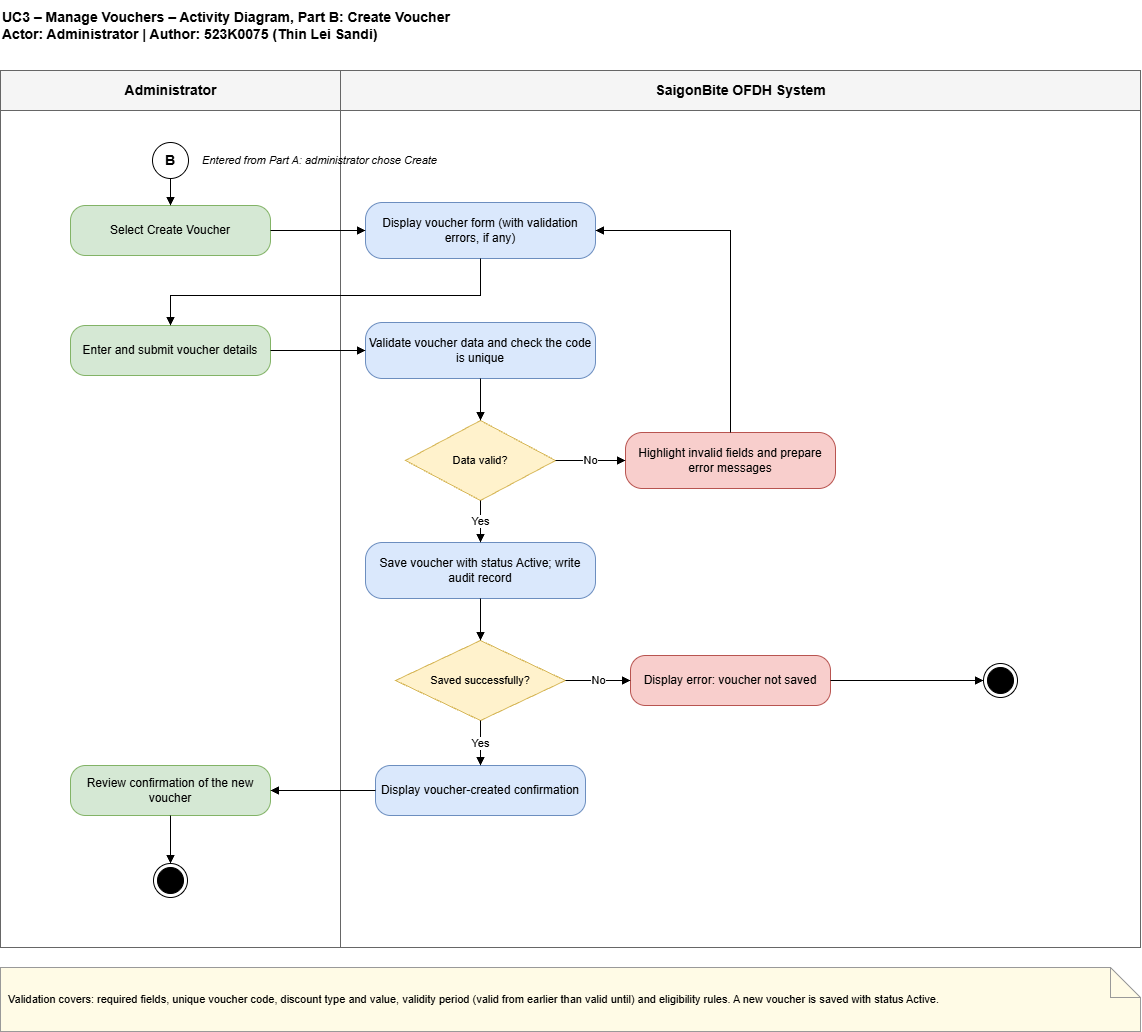

The diagram above was exported from draw.io. Its source (the exported page's mxGraphModel, read from the mxfile embedded in the PNG):
<mxGraphModel dx="1833" dy="2810" grid="1" gridSize="10" guides="1" tooltips="1" connect="1" arrows="1" fold="1" page="1" pageScale="1" pageWidth="1169" pageHeight="1654" math="0" shadow="0">
  <root>
    <mxCell id="0" />
    <mxCell id="1" parent="0" />
    <mxCell id="title" parent="1" style="text;html=1;align=left;verticalAlign=middle;fontSize=14;fontStyle=1;" value="UC3 – Manage Vouchers – Activity Diagram, Part B: Create Voucher&#10;Actor: Administrator | Author: 523K0075 (Thin Lei Sandi)" vertex="1">
      <mxGeometry height="50" width="1100" x="14" y="-70" as="geometry" />
    </mxCell>
    <mxCell id="lane1" parent="1" style="swimlane;startSize=40;html=1;fontSize=14;fontStyle=1;fillColor=#f5f5f5;strokeColor=#666666;swimlaneFillColor=none;" value="Administrator" vertex="1">
      <mxGeometry height="877" width="340" x="14" as="geometry" />
    </mxCell>
    <mxCell id="lane2" parent="1" style="swimlane;startSize=40;html=1;fontSize=14;fontStyle=1;fillColor=#f5f5f5;strokeColor=#666666;swimlaneFillColor=none;" value="SaigonBite OFDH System" vertex="1">
      <mxGeometry height="877" width="800" x="354" as="geometry" />
    </mxCell>
    <mxCell id="note" parent="1" style="shape=note;whiteSpace=wrap;html=1;align=left;fontSize=11;fillColor=#fffbe6;strokeColor=#999999;spacing=8;" value="Validation covers: required fields, unique voucher code, discount type and value, validity period (valid from earlier than valid until) and eligibility rules. A new voucher is saved with status Active." vertex="1">
      <mxGeometry height="64" width="1140" x="14" y="897" as="geometry" />
    </mxCell>
    <mxCell id="start" parent="1" style="ellipse;whiteSpace=wrap;html=1;fontSize=14;fontStyle=1;fillColor=#ffffff;strokeColor=#000000;" value="B" vertex="1">
      <mxGeometry height="36" width="36" x="166" y="72" as="geometry" />
    </mxCell>
    <mxCell id="x1" parent="1" style="text;html=1;verticalAlign=middle;fontSize=11;align=left;fontStyle=2;" value="Entered from Part A: administrator chose Create" vertex="1">
      <mxGeometry height="28" width="260" x="214" y="76" as="geometry" />
    </mxCell>
    <mxCell id="A1" parent="1" style="rounded=1;whiteSpace=wrap;html=1;arcSize=30;fontSize=12;fillColor=#d5e8d4;strokeColor=#82b366;" value="Select Create Voucher" vertex="1">
      <mxGeometry height="50" width="200" x="84" y="135" as="geometry" />
    </mxCell>
    <mxCell id="S1" parent="1" style="rounded=1;whiteSpace=wrap;html=1;arcSize=30;fontSize=12;fillColor=#dae8fc;strokeColor=#6c8ebf;" value="Display voucher form (with validation errors, if any)" vertex="1">
      <mxGeometry height="56" width="230" x="379" y="132" as="geometry" />
    </mxCell>
    <mxCell id="A2" parent="1" style="rounded=1;whiteSpace=wrap;html=1;arcSize=30;fontSize=12;fillColor=#d5e8d4;strokeColor=#82b366;" value="Enter and submit voucher details" vertex="1">
      <mxGeometry height="50" width="200" x="84" y="255" as="geometry" />
    </mxCell>
    <mxCell id="S2" parent="1" style="rounded=1;whiteSpace=wrap;html=1;arcSize=30;fontSize=12;fillColor=#dae8fc;strokeColor=#6c8ebf;" value="Validate voucher data and check the code is unique" vertex="1">
      <mxGeometry height="56" width="230" x="379" y="252" as="geometry" />
    </mxCell>
    <mxCell id="D1" parent="1" style="rhombus;whiteSpace=wrap;html=1;fontSize=11;fillColor=#fff2cc;strokeColor=#d6b656;" value="Data valid?" vertex="1">
      <mxGeometry height="80" width="150" x="419" y="350" as="geometry" />
    </mxCell>
    <mxCell id="M1" parent="1" style="rounded=1;whiteSpace=wrap;html=1;arcSize=30;fontSize=12;fillColor=#f8cecc;strokeColor=#b85450;" value="Highlight invalid fields and prepare error messages" vertex="1">
      <mxGeometry height="56" width="210" x="639" y="362" as="geometry" />
    </mxCell>
    <mxCell id="S3" parent="1" style="rounded=1;whiteSpace=wrap;html=1;arcSize=30;fontSize=12;fillColor=#dae8fc;strokeColor=#6c8ebf;" value="Save voucher with status Active; write audit record" vertex="1">
      <mxGeometry height="56" width="230" x="379" y="472" as="geometry" />
    </mxCell>
    <mxCell id="D2" parent="1" style="rhombus;whiteSpace=wrap;html=1;fontSize=11;fillColor=#fff2cc;strokeColor=#d6b656;" value="Saved successfully?" vertex="1">
      <mxGeometry height="80" width="170" x="409" y="570" as="geometry" />
    </mxCell>
    <mxCell id="M2" parent="1" style="rounded=1;whiteSpace=wrap;html=1;arcSize=30;fontSize=12;fillColor=#f8cecc;strokeColor=#b85450;" value="Display error: voucher not saved" vertex="1">
      <mxGeometry height="50" width="200" x="644" y="585" as="geometry" />
    </mxCell>
    <mxCell id="E2" parent="1" style="ellipse;html=1;shape=endState;fillColor=#000000;strokeColor=#000000;" value="" vertex="1">
      <mxGeometry height="34" width="34" x="997" y="593" as="geometry" />
    </mxCell>
    <mxCell id="S4" parent="1" style="rounded=1;whiteSpace=wrap;html=1;arcSize=30;fontSize=12;fillColor=#dae8fc;strokeColor=#6c8ebf;" value="Display voucher-created confirmation" vertex="1">
      <mxGeometry height="50" width="210" x="389" y="695" as="geometry" />
    </mxCell>
    <mxCell id="A3" parent="1" style="rounded=1;whiteSpace=wrap;html=1;arcSize=30;fontSize=12;fillColor=#d5e8d4;strokeColor=#82b366;" value="Review confirmation of the new voucher" vertex="1">
      <mxGeometry height="50" width="200" x="84" y="695" as="geometry" />
    </mxCell>
    <mxCell id="E1" parent="1" style="ellipse;html=1;shape=endState;fillColor=#000000;strokeColor=#000000;" value="" vertex="1">
      <mxGeometry height="34" width="34" x="167" y="793" as="geometry" />
    </mxCell>
    <mxCell id="e2" edge="1" parent="1" source="start" style="edgeStyle=orthogonalEdgeStyle;rounded=0;html=1;endArrow=block;endFill=1;fontSize=11;exitX=0.5;exitY=1;entryX=0.5;entryY=0;" target="A1" value="">
      <mxGeometry relative="1" as="geometry" />
    </mxCell>
    <mxCell id="e3" edge="1" parent="1" source="A1" style="edgeStyle=orthogonalEdgeStyle;rounded=0;html=1;endArrow=block;endFill=1;fontSize=11;exitX=1;exitY=0.5;entryX=0;entryY=0.5;" target="S1" value="">
      <mxGeometry relative="1" as="geometry" />
    </mxCell>
    <mxCell id="e4" edge="1" parent="1" source="S1" style="edgeStyle=orthogonalEdgeStyle;rounded=0;html=1;endArrow=block;endFill=1;fontSize=11;exitX=0.5;exitY=1;entryX=0.5;entryY=0;" target="A2" value="">
      <mxGeometry relative="1" as="geometry">
        <Array as="points">
          <mxPoint x="494" y="225" />
          <mxPoint x="184" y="225" />
        </Array>
      </mxGeometry>
    </mxCell>
    <mxCell id="e5" edge="1" parent="1" source="A2" style="edgeStyle=orthogonalEdgeStyle;rounded=0;html=1;endArrow=block;endFill=1;fontSize=11;exitX=1;exitY=0.5;entryX=0;entryY=0.5;" target="S2" value="">
      <mxGeometry relative="1" as="geometry" />
    </mxCell>
    <mxCell id="e6" edge="1" parent="1" source="S2" style="edgeStyle=orthogonalEdgeStyle;rounded=0;html=1;endArrow=block;endFill=1;fontSize=11;exitX=0.5;exitY=1;entryX=0.5;entryY=0;" target="D1" value="">
      <mxGeometry relative="1" as="geometry" />
    </mxCell>
    <mxCell id="e7" edge="1" parent="1" source="D1" style="edgeStyle=orthogonalEdgeStyle;rounded=0;html=1;endArrow=block;endFill=1;fontSize=11;exitX=1;exitY=0.5;entryX=0;entryY=0.5;" target="M1" value="No">
      <mxGeometry relative="1" as="geometry" />
    </mxCell>
    <mxCell id="e8" edge="1" parent="1" source="M1" style="edgeStyle=orthogonalEdgeStyle;rounded=0;html=1;endArrow=block;endFill=1;fontSize=11;exitX=0.5;exitY=0;entryX=1;entryY=0.5;" target="S1" value="">
      <mxGeometry relative="1" as="geometry">
        <Array as="points">
          <mxPoint x="744" y="160" />
        </Array>
      </mxGeometry>
    </mxCell>
    <mxCell id="e9" edge="1" parent="1" source="D1" style="edgeStyle=orthogonalEdgeStyle;rounded=0;html=1;endArrow=block;endFill=1;fontSize=11;exitX=0.5;exitY=1;entryX=0.5;entryY=0;" target="S3" value="Yes">
      <mxGeometry relative="1" as="geometry" />
    </mxCell>
    <mxCell id="e10" edge="1" parent="1" source="S3" style="edgeStyle=orthogonalEdgeStyle;rounded=0;html=1;endArrow=block;endFill=1;fontSize=11;exitX=0.5;exitY=1;entryX=0.5;entryY=0;" target="D2" value="">
      <mxGeometry relative="1" as="geometry" />
    </mxCell>
    <mxCell id="e11" edge="1" parent="1" source="D2" style="edgeStyle=orthogonalEdgeStyle;rounded=0;html=1;endArrow=block;endFill=1;fontSize=11;exitX=1;exitY=0.5;entryX=0;entryY=0.5;" target="M2" value="No">
      <mxGeometry relative="1" as="geometry" />
    </mxCell>
    <mxCell id="e12" edge="1" parent="1" source="M2" style="edgeStyle=orthogonalEdgeStyle;rounded=0;html=1;endArrow=block;endFill=1;fontSize=11;exitX=1;exitY=0.5;entryX=0;entryY=0.5;" target="E2" value="">
      <mxGeometry relative="1" as="geometry" />
    </mxCell>
    <mxCell id="e13" edge="1" parent="1" source="D2" style="edgeStyle=orthogonalEdgeStyle;rounded=0;html=1;endArrow=block;endFill=1;fontSize=11;exitX=0.5;exitY=1;entryX=0.5;entryY=0;" target="S4" value="Yes">
      <mxGeometry relative="1" as="geometry" />
    </mxCell>
    <mxCell id="e14" edge="1" parent="1" source="S4" style="edgeStyle=orthogonalEdgeStyle;rounded=0;html=1;endArrow=block;endFill=1;fontSize=11;exitX=0;exitY=0.5;entryX=1;entryY=0.5;" target="A3" value="">
      <mxGeometry relative="1" as="geometry" />
    </mxCell>
    <mxCell id="e15" edge="1" parent="1" source="A3" style="edgeStyle=orthogonalEdgeStyle;rounded=0;html=1;endArrow=block;endFill=1;fontSize=11;exitX=0.5;exitY=1;entryX=0.5;entryY=0;" target="E1" value="">
      <mxGeometry relative="1" as="geometry" />
    </mxCell>
  </root>
</mxGraphModel>